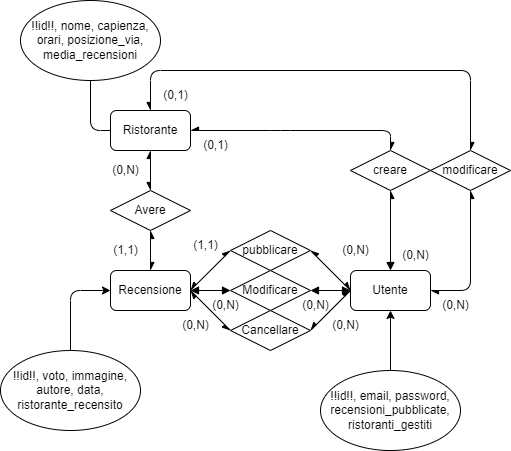

The diagram above was exported from draw.io. Its source (the exported page's mxGraphModel, read from the mxfile embedded in the PNG):
<mxGraphModel dx="746" dy="419" grid="1" gridSize="10" guides="1" tooltips="1" connect="1" arrows="1" fold="1" page="1" pageScale="1" pageWidth="850" pageHeight="1100" math="0" shadow="0">
  <root>
    <mxCell id="0" />
    <mxCell id="1" parent="0" />
    <mxCell id="2" value="Ristorante" style="rounded=1;whiteSpace=wrap;html=1;" parent="1" vertex="1">
      <mxGeometry x="120" y="120" width="80" height="40" as="geometry" />
    </mxCell>
    <mxCell id="3" value="Recensione" style="rounded=1;whiteSpace=wrap;html=1;" parent="1" vertex="1">
      <mxGeometry x="120" y="280" width="80" height="40" as="geometry" />
    </mxCell>
    <mxCell id="5" value="Utente" style="rounded=1;whiteSpace=wrap;html=1;" parent="1" vertex="1">
      <mxGeometry x="360" y="280" width="80" height="40" as="geometry" />
    </mxCell>
    <mxCell id="28" value="pubblicare" style="rhombus;whiteSpace=wrap;html=1;" parent="1" vertex="1">
      <mxGeometry x="240" y="240" width="80" height="40" as="geometry" />
    </mxCell>
    <mxCell id="29" value="Avere" style="rhombus;whiteSpace=wrap;html=1;" parent="1" vertex="1">
      <mxGeometry x="120" y="200" width="80" height="40" as="geometry" />
    </mxCell>
    <mxCell id="38" value="" style="endArrow=async;startArrow=async;html=1;exitX=1;exitY=0.5;exitDx=0;exitDy=0;entryX=0;entryY=0.5;entryDx=0;entryDy=0;startFill=1;endFill=1;" parent="1" source="28" target="5" edge="1">
      <mxGeometry width="50" height="50" relative="1" as="geometry">
        <mxPoint x="230" y="410" as="sourcePoint" />
        <mxPoint x="280" y="360" as="targetPoint" />
        <Array as="points" />
      </mxGeometry>
    </mxCell>
    <mxCell id="39" value="" style="endArrow=async;startArrow=async;html=1;exitX=1;exitY=0.5;exitDx=0;exitDy=0;entryX=0;entryY=0.5;entryDx=0;entryDy=0;startFill=1;endFill=1;" parent="1" target="28" edge="1">
      <mxGeometry width="50" height="50" relative="1" as="geometry">
        <mxPoint x="200" y="299.8" as="sourcePoint" />
        <mxPoint x="240" y="299.8" as="targetPoint" />
        <Array as="points" />
      </mxGeometry>
    </mxCell>
    <mxCell id="40" value="" style="endArrow=async;startArrow=async;html=1;exitX=0.5;exitY=1;exitDx=0;exitDy=0;entryX=0.5;entryY=0;entryDx=0;entryDy=0;startFill=1;endFill=1;" parent="1" source="29" target="3" edge="1">
      <mxGeometry width="50" height="50" relative="1" as="geometry">
        <mxPoint x="140" y="260" as="sourcePoint" />
        <mxPoint x="180" y="260" as="targetPoint" />
      </mxGeometry>
    </mxCell>
    <mxCell id="41" value="" style="endArrow=async;startArrow=async;html=1;entryX=0.5;entryY=1;entryDx=0;entryDy=0;startFill=1;endFill=1;" parent="1" target="2" edge="1">
      <mxGeometry width="50" height="50" relative="1" as="geometry">
        <mxPoint x="160" y="200" as="sourcePoint" />
        <mxPoint x="210" y="150" as="targetPoint" />
      </mxGeometry>
    </mxCell>
    <mxCell id="49" value="creare" style="rhombus;whiteSpace=wrap;html=1;" parent="1" vertex="1">
      <mxGeometry x="360" y="160" width="80" height="40" as="geometry" />
    </mxCell>
    <mxCell id="50" value="modificare" style="rhombus;whiteSpace=wrap;html=1;" parent="1" vertex="1">
      <mxGeometry x="440" y="160" width="80" height="40" as="geometry" />
    </mxCell>
    <mxCell id="52" value="" style="endArrow=block;html=1;exitX=0.5;exitY=1;exitDx=0;exitDy=0;entryX=0.5;entryY=0;entryDx=0;entryDy=0;startArrow=async;startFill=1;endFill=1;" parent="1" source="49" target="5" edge="1">
      <mxGeometry width="50" height="50" relative="1" as="geometry">
        <mxPoint x="510" y="270" as="sourcePoint" />
        <mxPoint x="560" y="220" as="targetPoint" />
      </mxGeometry>
    </mxCell>
    <mxCell id="53" value="" style="endArrow=async;html=1;exitX=0.5;exitY=1;exitDx=0;exitDy=0;entryX=1;entryY=0.5;entryDx=0;entryDy=0;startArrow=async;startFill=1;endFill=1;" parent="1" source="50" target="5" edge="1">
      <mxGeometry width="50" height="50" relative="1" as="geometry">
        <mxPoint x="520" y="280" as="sourcePoint" />
        <mxPoint x="570" y="230" as="targetPoint" />
        <Array as="points">
          <mxPoint x="480" y="300" />
        </Array>
      </mxGeometry>
    </mxCell>
    <mxCell id="54" value="" style="curved=0;endArrow=async;html=1;rounded=1;entryX=0.5;entryY=0;entryDx=0;entryDy=0;startArrow=async;startFill=1;endFill=1;" parent="1" target="49" edge="1">
      <mxGeometry width="50" height="50" relative="1" as="geometry">
        <mxPoint x="200" y="140" as="sourcePoint" />
        <mxPoint x="250" y="90" as="targetPoint" />
        <Array as="points">
          <mxPoint x="290" y="140" />
          <mxPoint x="400" y="140" />
        </Array>
      </mxGeometry>
    </mxCell>
    <mxCell id="55" value="" style="curved=0;endArrow=async;html=1;rounded=1;entryX=0.5;entryY=0;entryDx=0;entryDy=0;startArrow=async;startFill=1;endFill=1;exitX=0.5;exitY=0;exitDx=0;exitDy=0;" parent="1" source="2" target="50" edge="1">
      <mxGeometry width="50" height="50" relative="1" as="geometry">
        <mxPoint x="200" y="80" as="sourcePoint" />
        <mxPoint x="460" y="140" as="targetPoint" />
        <Array as="points">
          <mxPoint x="160" y="80" />
          <mxPoint x="480" y="80" />
        </Array>
      </mxGeometry>
    </mxCell>
    <mxCell id="60" value="Cancellare" style="rhombus;whiteSpace=wrap;html=1;" parent="1" vertex="1">
      <mxGeometry x="240" y="320" width="80" height="40" as="geometry" />
    </mxCell>
    <mxCell id="61" value="" style="curved=0;endArrow=async;html=1;rounded=1;exitX=0;exitY=0.5;exitDx=0;exitDy=0;startArrow=async;startFill=1;endFill=1;" parent="1" source="60" edge="1">
      <mxGeometry width="50" height="50" relative="1" as="geometry">
        <mxPoint x="180" y="460" as="sourcePoint" />
        <mxPoint x="200" y="300" as="targetPoint" />
        <Array as="points" />
      </mxGeometry>
    </mxCell>
    <mxCell id="62" value="" style="curved=0;endArrow=async;html=1;exitX=1;exitY=0.5;exitDx=0;exitDy=0;rounded=1;startArrow=async;startFill=1;endFill=1;" parent="1" source="60" edge="1">
      <mxGeometry width="50" height="50" relative="1" as="geometry">
        <mxPoint x="280" y="400" as="sourcePoint" />
        <mxPoint x="360" y="300" as="targetPoint" />
        <Array as="points" />
      </mxGeometry>
    </mxCell>
    <mxCell id="70" style="edgeStyle=none;html=1;entryX=0;entryY=0.5;entryDx=0;entryDy=0;startArrow=block;startFill=1;endArrow=block;endFill=1;" parent="1" source="69" target="5" edge="1">
      <mxGeometry relative="1" as="geometry" />
    </mxCell>
    <mxCell id="71" style="edgeStyle=none;html=1;entryX=1;entryY=0.5;entryDx=0;entryDy=0;startArrow=block;startFill=1;endArrow=block;endFill=1;" parent="1" source="69" target="3" edge="1">
      <mxGeometry relative="1" as="geometry" />
    </mxCell>
    <mxCell id="69" value="Modificare" style="rhombus;whiteSpace=wrap;html=1;" parent="1" vertex="1">
      <mxGeometry x="240" y="280" width="80" height="40" as="geometry" />
    </mxCell>
    <mxCell id="72" value="(0,1)" style="text;html=1;align=center;verticalAlign=middle;resizable=0;points=[];autosize=1;strokeColor=none;fillColor=none;" parent="1" vertex="1">
      <mxGeometry x="160" y="90" width="50" height="30" as="geometry" />
    </mxCell>
    <mxCell id="73" value="(0,1)" style="text;html=1;align=center;verticalAlign=middle;resizable=0;points=[];autosize=1;strokeColor=none;fillColor=none;" parent="1" vertex="1">
      <mxGeometry x="200" y="140" width="50" height="30" as="geometry" />
    </mxCell>
    <mxCell id="74" value="(0,N)" style="text;html=1;align=center;verticalAlign=middle;resizable=0;points=[];autosize=1;strokeColor=none;fillColor=none;" parent="1" vertex="1">
      <mxGeometry x="400" y="250" width="50" height="30" as="geometry" />
    </mxCell>
    <mxCell id="75" value="(0,N)" style="text;html=1;align=center;verticalAlign=middle;resizable=0;points=[];autosize=1;strokeColor=none;fillColor=none;" parent="1" vertex="1">
      <mxGeometry x="440" y="300" width="50" height="30" as="geometry" />
    </mxCell>
    <mxCell id="76" value="(0,N)" style="text;html=1;align=center;verticalAlign=middle;resizable=0;points=[];autosize=1;strokeColor=none;fillColor=none;" parent="1" vertex="1">
      <mxGeometry x="340" y="245" width="50" height="30" as="geometry" />
    </mxCell>
    <mxCell id="79" value="(0,N)" style="text;html=1;align=center;verticalAlign=middle;resizable=0;points=[];autosize=1;strokeColor=none;fillColor=none;" parent="1" vertex="1">
      <mxGeometry x="210" y="300" width="50" height="30" as="geometry" />
    </mxCell>
    <mxCell id="80" value="(1,1)" style="text;html=1;align=center;verticalAlign=middle;resizable=0;points=[];autosize=1;strokeColor=none;fillColor=none;" parent="1" vertex="1">
      <mxGeometry x="110" y="245" width="50" height="30" as="geometry" />
    </mxCell>
    <mxCell id="81" value="(0,N)" style="text;html=1;align=center;verticalAlign=middle;resizable=0;points=[];autosize=1;strokeColor=none;fillColor=none;" parent="1" vertex="1">
      <mxGeometry x="110" y="165" width="50" height="30" as="geometry" />
    </mxCell>
    <mxCell id="82" value="(1,1)" style="text;html=1;align=center;verticalAlign=middle;resizable=0;points=[];autosize=1;strokeColor=none;fillColor=none;" parent="1" vertex="1">
      <mxGeometry x="190" y="240" width="50" height="30" as="geometry" />
    </mxCell>
    <mxCell id="86" style="edgeStyle=none;html=1;entryX=0;entryY=0.5;entryDx=0;entryDy=0;endArrow=none;endFill=0;" parent="1" source="85" target="2" edge="1">
      <mxGeometry relative="1" as="geometry">
        <Array as="points">
          <mxPoint x="100" y="140" />
        </Array>
      </mxGeometry>
    </mxCell>
    <mxCell id="85" value="!!id!!, nome, capienza, orari, posizione_via, media_recensioni" style="ellipse;whiteSpace=wrap;html=1;" parent="1" vertex="1">
      <mxGeometry x="30" y="10" width="140" height="80" as="geometry" />
    </mxCell>
    <mxCell id="88" style="edgeStyle=none;html=1;entryX=0;entryY=0.5;entryDx=0;entryDy=0;" parent="1" source="87" target="3" edge="1">
      <mxGeometry relative="1" as="geometry">
        <Array as="points">
          <mxPoint x="80" y="300" />
        </Array>
      </mxGeometry>
    </mxCell>
    <mxCell id="87" value="&lt;font style=&quot;color: rgb(0, 0, 0);&quot;&gt;&lt;font style=&quot;&quot;&gt;!!id!!&lt;/font&gt;&lt;font style=&quot;&quot;&gt;, voto, immagine, autore, data, ristorante_recensito&lt;/font&gt;&lt;/font&gt;" style="ellipse;whiteSpace=wrap;html=1;" parent="1" vertex="1">
      <mxGeometry x="10" y="360" width="140" height="80" as="geometry" />
    </mxCell>
    <mxCell id="90" style="edgeStyle=none;html=1;entryX=0.5;entryY=1;entryDx=0;entryDy=0;" parent="1" source="89" target="5" edge="1">
      <mxGeometry relative="1" as="geometry" />
    </mxCell>
    <mxCell id="89" value="!!id!!, email, password, recensioni_pubblicate, ristoranti_gestiti" style="ellipse;whiteSpace=wrap;html=1;" parent="1" vertex="1">
      <mxGeometry x="330" y="380" width="140" height="80" as="geometry" />
    </mxCell>
    <mxCell id="91" value="(0,N)" style="text;html=1;align=center;verticalAlign=middle;resizable=0;points=[];autosize=1;strokeColor=none;fillColor=none;" parent="1" vertex="1">
      <mxGeometry x="300" y="300" width="50" height="30" as="geometry" />
    </mxCell>
    <mxCell id="92" value="(0,N)" style="text;html=1;align=center;verticalAlign=middle;resizable=0;points=[];autosize=1;strokeColor=none;fillColor=none;" parent="1" vertex="1">
      <mxGeometry x="330" y="320" width="50" height="30" as="geometry" />
    </mxCell>
    <mxCell id="93" value="(0,N)" style="text;html=1;align=center;verticalAlign=middle;resizable=0;points=[];autosize=1;strokeColor=none;fillColor=none;" parent="1" vertex="1">
      <mxGeometry x="180" y="320" width="50" height="30" as="geometry" />
    </mxCell>
  </root>
</mxGraphModel>